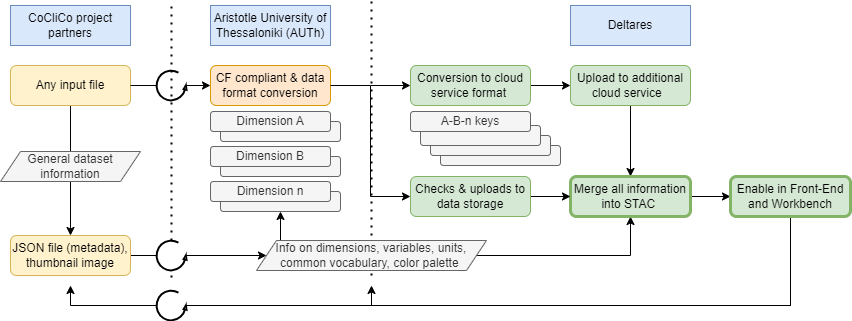

The diagram above was exported from draw.io. Its source (the exported page's mxGraphModel, read from the mxfile embedded in the PNG):
<mxGraphModel dx="1434" dy="758" grid="1" gridSize="10" guides="1" tooltips="1" connect="1" arrows="1" fold="1" page="1" pageScale="1" pageWidth="827" pageHeight="1169" math="0" shadow="0">
  <root>
    <mxCell id="0" />
    <mxCell id="1" parent="0" />
    <mxCell id="I14TMomOTsejebHJ_asf-1" value="CoCliCo project partners" style="rounded=0;whiteSpace=wrap;html=1;fillColor=#dae8fc;strokeColor=#6c8ebf;" parent="1" vertex="1">
      <mxGeometry x="40" y="80" width="120" height="40" as="geometry" />
    </mxCell>
    <mxCell id="I14TMomOTsejebHJ_asf-2" value="" style="endArrow=none;dashed=1;html=1;dashPattern=1 3;strokeWidth=2;rounded=0;startArrow=none;" parent="1" source="Hn6DXBa5ri_C2ZtKBFEW-7" edge="1">
      <mxGeometry width="50" height="50" relative="1" as="geometry">
        <mxPoint x="201" y="352" as="sourcePoint" />
        <mxPoint x="201" y="76" as="targetPoint" />
      </mxGeometry>
    </mxCell>
    <mxCell id="I14TMomOTsejebHJ_asf-3" value="Aristotle University of Thessaloniki (AUTh)" style="rounded=0;whiteSpace=wrap;html=1;fillColor=#dae8fc;strokeColor=#6c8ebf;" parent="1" vertex="1">
      <mxGeometry x="240" y="80" width="120" height="40" as="geometry" />
    </mxCell>
    <mxCell id="I14TMomOTsejebHJ_asf-4" value="Deltares" style="rounded=0;whiteSpace=wrap;html=1;fillColor=#dae8fc;strokeColor=#6c8ebf;" parent="1" vertex="1">
      <mxGeometry x="600" y="80" width="120" height="40" as="geometry" />
    </mxCell>
    <mxCell id="EINlNt8yytxM1uovisYH-11" style="edgeStyle=orthogonalEdgeStyle;rounded=0;orthogonalLoop=1;jettySize=auto;html=1;exitX=1;exitY=0.5;exitDx=0;exitDy=0;entryX=0;entryY=0.5;entryDx=0;entryDy=0;startArrow=none;" parent="1" source="Hn6DXBa5ri_C2ZtKBFEW-3" target="I14TMomOTsejebHJ_asf-14" edge="1">
      <mxGeometry relative="1" as="geometry" />
    </mxCell>
    <mxCell id="EINlNt8yytxM1uovisYH-14" style="edgeStyle=orthogonalEdgeStyle;rounded=0;orthogonalLoop=1;jettySize=auto;html=1;exitX=0.5;exitY=1;exitDx=0;exitDy=0;entryX=0.5;entryY=0;entryDx=0;entryDy=0;" parent="1" source="I14TMomOTsejebHJ_asf-6" target="I14TMomOTsejebHJ_asf-7" edge="1">
      <mxGeometry relative="1" as="geometry" />
    </mxCell>
    <mxCell id="I14TMomOTsejebHJ_asf-6" value="Any input file" style="rounded=1;whiteSpace=wrap;html=1;fillColor=#fff2cc;strokeColor=#d6b656;" parent="1" vertex="1">
      <mxGeometry x="40" y="140" width="120" height="40" as="geometry" />
    </mxCell>
    <mxCell id="jbvZBVoWwL8A11SPRhYM-2" style="edgeStyle=orthogonalEdgeStyle;rounded=0;orthogonalLoop=1;jettySize=auto;html=1;exitX=1;exitY=0.5;exitDx=0;exitDy=0;entryX=0.5;entryY=1;entryDx=0;entryDy=0;" parent="1" source="_Mm7_C1HA7al8NhIvhz8-4" target="I14TMomOTsejebHJ_asf-20" edge="1">
      <mxGeometry relative="1" as="geometry" />
    </mxCell>
    <mxCell id="_Mm7_C1HA7al8NhIvhz8-12" style="edgeStyle=orthogonalEdgeStyle;rounded=0;orthogonalLoop=1;jettySize=auto;html=1;exitX=1;exitY=0.5;exitDx=0;exitDy=0;entryX=0;entryY=0.5;entryDx=0;entryDy=0;endArrow=none;endFill=0;" edge="1" parent="1" source="I14TMomOTsejebHJ_asf-7" target="Hn6DXBa5ri_C2ZtKBFEW-7">
      <mxGeometry relative="1" as="geometry" />
    </mxCell>
    <mxCell id="I14TMomOTsejebHJ_asf-7" value="JSON file (metadata), thumbnail image" style="rounded=1;whiteSpace=wrap;html=1;fillColor=#fff2cc;strokeColor=#d6b656;" parent="1" vertex="1">
      <mxGeometry x="40" y="310" width="120" height="40" as="geometry" />
    </mxCell>
    <mxCell id="I14TMomOTsejebHJ_asf-11" value="General dataset information" style="shape=parallelogram;perimeter=parallelogramPerimeter;whiteSpace=wrap;html=1;fixedSize=1;fillColor=#f5f5f5;strokeColor=#666666;fontColor=#333333;" parent="1" vertex="1">
      <mxGeometry x="30" y="226" width="140" height="30" as="geometry" />
    </mxCell>
    <mxCell id="I14TMomOTsejebHJ_asf-21" style="edgeStyle=orthogonalEdgeStyle;rounded=0;orthogonalLoop=1;jettySize=auto;html=1;exitX=1;exitY=0.5;exitDx=0;exitDy=0;" parent="1" source="I14TMomOTsejebHJ_asf-13" target="I14TMomOTsejebHJ_asf-18" edge="1">
      <mxGeometry relative="1" as="geometry" />
    </mxCell>
    <mxCell id="I14TMomOTsejebHJ_asf-13" value="Conversion to cloud service format&amp;nbsp;" style="rounded=1;whiteSpace=wrap;html=1;fillColor=#d5e8d4;strokeColor=#82b366;" parent="1" vertex="1">
      <mxGeometry x="440" y="140" width="120" height="40" as="geometry" />
    </mxCell>
    <mxCell id="EINlNt8yytxM1uovisYH-16" style="edgeStyle=orthogonalEdgeStyle;rounded=0;orthogonalLoop=1;jettySize=auto;html=1;exitX=1;exitY=0.5;exitDx=0;exitDy=0;entryX=0;entryY=0.5;entryDx=0;entryDy=0;" parent="1" source="I14TMomOTsejebHJ_asf-14" target="I14TMomOTsejebHJ_asf-19" edge="1">
      <mxGeometry relative="1" as="geometry" />
    </mxCell>
    <mxCell id="I14TMomOTsejebHJ_asf-14" value="CF compliant &amp;amp; data format conversion" style="rounded=1;whiteSpace=wrap;html=1;fillColor=#ffe6cc;strokeColor=#d79b00;" parent="1" vertex="1">
      <mxGeometry x="240" y="140" width="120" height="40" as="geometry" />
    </mxCell>
    <mxCell id="I14TMomOTsejebHJ_asf-17" value="" style="endArrow=none;dashed=1;html=1;dashPattern=1 3;strokeWidth=2;rounded=0;startArrow=none;" parent="1" edge="1">
      <mxGeometry width="50" height="50" relative="1" as="geometry">
        <mxPoint x="401" y="350" as="sourcePoint" />
        <mxPoint x="401" y="76" as="targetPoint" />
      </mxGeometry>
    </mxCell>
    <mxCell id="QC7uQ0JU-ueqDjvXn9P9-6" style="edgeStyle=orthogonalEdgeStyle;rounded=0;orthogonalLoop=1;jettySize=auto;html=1;exitX=0.5;exitY=1;exitDx=0;exitDy=0;entryX=0.5;entryY=0;entryDx=0;entryDy=0;" parent="1" source="I14TMomOTsejebHJ_asf-18" target="I14TMomOTsejebHJ_asf-20" edge="1">
      <mxGeometry relative="1" as="geometry" />
    </mxCell>
    <mxCell id="I14TMomOTsejebHJ_asf-18" value="Upload to additional cloud service&amp;nbsp;&amp;nbsp;" style="rounded=1;whiteSpace=wrap;html=1;fillColor=#d5e8d4;strokeColor=#82b366;" parent="1" vertex="1">
      <mxGeometry x="600" y="140" width="120" height="40" as="geometry" />
    </mxCell>
    <mxCell id="_Mm7_C1HA7al8NhIvhz8-3" style="edgeStyle=orthogonalEdgeStyle;rounded=0;orthogonalLoop=1;jettySize=auto;html=1;exitX=1;exitY=0.5;exitDx=0;exitDy=0;entryX=0;entryY=0.5;entryDx=0;entryDy=0;" edge="1" parent="1" source="I14TMomOTsejebHJ_asf-20" target="_Mm7_C1HA7al8NhIvhz8-2">
      <mxGeometry relative="1" as="geometry" />
    </mxCell>
    <mxCell id="I14TMomOTsejebHJ_asf-20" value="Merge all information into STAC&amp;nbsp;" style="rounded=1;whiteSpace=wrap;html=1;fillColor=#d5e8d4;strokeColor=#82b366;strokeWidth=3;" parent="1" vertex="1">
      <mxGeometry x="600" y="251" width="120" height="40" as="geometry" />
    </mxCell>
    <mxCell id="QC7uQ0JU-ueqDjvXn9P9-4" style="edgeStyle=orthogonalEdgeStyle;rounded=0;orthogonalLoop=1;jettySize=auto;html=1;exitX=1;exitY=0.5;exitDx=0;exitDy=0;entryX=0;entryY=0.5;entryDx=0;entryDy=0;" parent="1" source="I14TMomOTsejebHJ_asf-19" target="I14TMomOTsejebHJ_asf-20" edge="1">
      <mxGeometry relative="1" as="geometry" />
    </mxCell>
    <mxCell id="I14TMomOTsejebHJ_asf-19" value="Checks &amp;amp; uploads to data storage" style="rounded=1;whiteSpace=wrap;html=1;fillColor=#d5e8d4;strokeColor=#82b366;" parent="1" vertex="1">
      <mxGeometry x="440" y="251" width="120" height="40" as="geometry" />
    </mxCell>
    <mxCell id="EINlNt8yytxM1uovisYH-4" value="" style="rounded=1;whiteSpace=wrap;html=1;fillColor=#f5f5f5;fontColor=#333333;strokeColor=#666666;" parent="1" vertex="1">
      <mxGeometry x="250" y="196" width="120" height="20" as="geometry" />
    </mxCell>
    <mxCell id="EINlNt8yytxM1uovisYH-5" value="Dimension A" style="rounded=1;whiteSpace=wrap;html=1;fillColor=#f5f5f5;fontColor=#333333;strokeColor=#666666;" parent="1" vertex="1">
      <mxGeometry x="240" y="186" width="120" height="20" as="geometry" />
    </mxCell>
    <mxCell id="EINlNt8yytxM1uovisYH-6" value="" style="rounded=1;whiteSpace=wrap;html=1;fillColor=#f5f5f5;fontColor=#333333;strokeColor=#666666;" parent="1" vertex="1">
      <mxGeometry x="250" y="231" width="120" height="20" as="geometry" />
    </mxCell>
    <mxCell id="EINlNt8yytxM1uovisYH-7" value="Dimension B" style="rounded=1;whiteSpace=wrap;html=1;fillColor=#f5f5f5;fontColor=#333333;strokeColor=#666666;" parent="1" vertex="1">
      <mxGeometry x="240" y="221" width="120" height="20" as="geometry" />
    </mxCell>
    <mxCell id="EINlNt8yytxM1uovisYH-8" value="" style="rounded=1;whiteSpace=wrap;html=1;fillColor=#f5f5f5;fontColor=#333333;strokeColor=#666666;" parent="1" vertex="1">
      <mxGeometry x="250" y="266" width="120" height="20" as="geometry" />
    </mxCell>
    <mxCell id="EINlNt8yytxM1uovisYH-9" value="Dimension n" style="rounded=1;whiteSpace=wrap;html=1;fillColor=#f5f5f5;fontColor=#333333;strokeColor=#666666;" parent="1" vertex="1">
      <mxGeometry x="240" y="256" width="120" height="20" as="geometry" />
    </mxCell>
    <mxCell id="VPRtmZ_0LM3J-p1eq2Kl-1" value="" style="rounded=1;whiteSpace=wrap;html=1;fillColor=#f5f5f5;fontColor=#333333;strokeColor=#666666;" parent="1" vertex="1">
      <mxGeometry x="470" y="220" width="120" height="20" as="geometry" />
    </mxCell>
    <mxCell id="VPRtmZ_0LM3J-p1eq2Kl-2" value="" style="rounded=1;whiteSpace=wrap;html=1;fillColor=#f5f5f5;fontColor=#333333;strokeColor=#666666;" parent="1" vertex="1">
      <mxGeometry x="460" y="210" width="120" height="20" as="geometry" />
    </mxCell>
    <mxCell id="VPRtmZ_0LM3J-p1eq2Kl-3" value="" style="rounded=1;whiteSpace=wrap;html=1;fillColor=#f5f5f5;fontColor=#333333;strokeColor=#666666;" parent="1" vertex="1">
      <mxGeometry x="450" y="200" width="120" height="20" as="geometry" />
    </mxCell>
    <mxCell id="VPRtmZ_0LM3J-p1eq2Kl-4" value="A-B-n keys" style="rounded=1;whiteSpace=wrap;html=1;fillColor=#f5f5f5;fontColor=#333333;strokeColor=#666666;" parent="1" vertex="1">
      <mxGeometry x="440" y="186" width="120" height="20" as="geometry" />
    </mxCell>
    <mxCell id="Hn6DXBa5ri_C2ZtKBFEW-3" value="" style="verticalLabelPosition=bottom;html=1;verticalAlign=top;strokeWidth=2;shape=mxgraph.lean_mapping.physical_pull;pointerEvents=1;" parent="1" vertex="1">
      <mxGeometry x="186" y="145" width="30" height="30" as="geometry" />
    </mxCell>
    <mxCell id="Hn6DXBa5ri_C2ZtKBFEW-4" value="" style="edgeStyle=orthogonalEdgeStyle;rounded=0;orthogonalLoop=1;jettySize=auto;html=1;exitX=1;exitY=0.5;exitDx=0;exitDy=0;entryX=0;entryY=0.5;entryDx=0;entryDy=0;endArrow=none;" parent="1" source="I14TMomOTsejebHJ_asf-6" target="Hn6DXBa5ri_C2ZtKBFEW-3" edge="1">
      <mxGeometry relative="1" as="geometry">
        <mxPoint x="160" y="160" as="sourcePoint" />
        <mxPoint x="240" y="160" as="targetPoint" />
      </mxGeometry>
    </mxCell>
    <mxCell id="Hn6DXBa5ri_C2ZtKBFEW-6" value="" style="edgeStyle=orthogonalEdgeStyle;rounded=0;orthogonalLoop=1;jettySize=auto;html=1;exitX=1;exitY=0.5;exitDx=0;exitDy=0;entryX=0;entryY=0.5;entryDx=0;entryDy=0;endArrow=none;" parent="1" source="I14TMomOTsejebHJ_asf-14" edge="1">
      <mxGeometry relative="1" as="geometry">
        <mxPoint x="385.5" y="160" as="targetPoint" />
        <mxPoint x="360" y="160" as="sourcePoint" />
      </mxGeometry>
    </mxCell>
    <mxCell id="_Mm7_C1HA7al8NhIvhz8-13" style="edgeStyle=orthogonalEdgeStyle;rounded=0;orthogonalLoop=1;jettySize=auto;html=1;exitX=0.98;exitY=0.5;exitDx=0;exitDy=0;entryX=0;entryY=0.5;entryDx=0;entryDy=0;" edge="1" parent="1" source="Hn6DXBa5ri_C2ZtKBFEW-7" target="_Mm7_C1HA7al8NhIvhz8-4">
      <mxGeometry relative="1" as="geometry" />
    </mxCell>
    <mxCell id="Hn6DXBa5ri_C2ZtKBFEW-7" value="" style="verticalLabelPosition=bottom;html=1;verticalAlign=top;strokeWidth=2;shape=mxgraph.lean_mapping.physical_pull;pointerEvents=1;" parent="1" vertex="1">
      <mxGeometry x="186" y="315" width="30" height="30" as="geometry" />
    </mxCell>
    <mxCell id="Hn6DXBa5ri_C2ZtKBFEW-8" value="" style="endArrow=none;dashed=1;html=1;dashPattern=1 3;strokeWidth=2;rounded=0;" parent="1" target="Hn6DXBa5ri_C2ZtKBFEW-7" edge="1">
      <mxGeometry width="50" height="50" relative="1" as="geometry">
        <mxPoint x="201" y="352" as="sourcePoint" />
        <mxPoint x="201" y="76" as="targetPoint" />
      </mxGeometry>
    </mxCell>
    <mxCell id="jbvZBVoWwL8A11SPRhYM-1" value="" style="endArrow=classic;html=1;rounded=0;entryX=0;entryY=0.5;entryDx=0;entryDy=0;" parent="1" target="I14TMomOTsejebHJ_asf-13" edge="1">
      <mxGeometry width="50" height="50" relative="1" as="geometry">
        <mxPoint x="400" y="160" as="sourcePoint" />
        <mxPoint x="440" y="270" as="targetPoint" />
      </mxGeometry>
    </mxCell>
    <mxCell id="_Mm7_C1HA7al8NhIvhz8-11" style="edgeStyle=orthogonalEdgeStyle;rounded=0;orthogonalLoop=1;jettySize=auto;html=1;exitX=0.5;exitY=1;exitDx=0;exitDy=0;entryX=0.98;entryY=0.5;entryDx=0;entryDy=0;endArrow=none;endFill=0;" edge="1" parent="1" source="_Mm7_C1HA7al8NhIvhz8-2" target="_Mm7_C1HA7al8NhIvhz8-10">
      <mxGeometry relative="1" as="geometry">
        <Array as="points">
          <mxPoint x="820" y="380" />
          <mxPoint x="216" y="380" />
        </Array>
      </mxGeometry>
    </mxCell>
    <mxCell id="_Mm7_C1HA7al8NhIvhz8-18" style="edgeStyle=orthogonalEdgeStyle;rounded=0;orthogonalLoop=1;jettySize=auto;html=1;exitX=0.5;exitY=1;exitDx=0;exitDy=0;" edge="1" parent="1" source="_Mm7_C1HA7al8NhIvhz8-2">
      <mxGeometry relative="1" as="geometry">
        <mxPoint x="401" y="360" as="targetPoint" />
        <Array as="points">
          <mxPoint x="820" y="380" />
          <mxPoint x="401" y="380" />
        </Array>
      </mxGeometry>
    </mxCell>
    <mxCell id="_Mm7_C1HA7al8NhIvhz8-2" value="Enable in Front-End and Workbench" style="rounded=1;whiteSpace=wrap;html=1;fillColor=#d5e8d4;strokeColor=#82b366;strokeWidth=3;" vertex="1" parent="1">
      <mxGeometry x="760" y="251" width="120" height="40" as="geometry" />
    </mxCell>
    <mxCell id="_Mm7_C1HA7al8NhIvhz8-7" style="edgeStyle=orthogonalEdgeStyle;rounded=0;orthogonalLoop=1;jettySize=auto;html=1;exitX=0.25;exitY=0;exitDx=0;exitDy=0;entryX=0.5;entryY=1;entryDx=0;entryDy=0;" edge="1" parent="1" source="_Mm7_C1HA7al8NhIvhz8-4" target="EINlNt8yytxM1uovisYH-8">
      <mxGeometry relative="1" as="geometry">
        <Array as="points">
          <mxPoint x="310" y="315" />
        </Array>
      </mxGeometry>
    </mxCell>
    <mxCell id="_Mm7_C1HA7al8NhIvhz8-4" value="Info on dimensions, variables, units, common vocabulary, color palette&amp;nbsp;" style="shape=parallelogram;perimeter=parallelogramPerimeter;whiteSpace=wrap;html=1;fixedSize=1;fillColor=#f5f5f5;strokeColor=#666666;fontColor=#333333;" vertex="1" parent="1">
      <mxGeometry x="286" y="315" width="230" height="30" as="geometry" />
    </mxCell>
    <mxCell id="_Mm7_C1HA7al8NhIvhz8-16" style="edgeStyle=orthogonalEdgeStyle;rounded=0;orthogonalLoop=1;jettySize=auto;html=1;exitX=0;exitY=0.5;exitDx=0;exitDy=0;" edge="1" parent="1" source="_Mm7_C1HA7al8NhIvhz8-10">
      <mxGeometry relative="1" as="geometry">
        <mxPoint x="100" y="360" as="targetPoint" />
        <Array as="points">
          <mxPoint x="186" y="380" />
          <mxPoint x="100" y="380" />
        </Array>
      </mxGeometry>
    </mxCell>
    <mxCell id="_Mm7_C1HA7al8NhIvhz8-10" value="" style="verticalLabelPosition=bottom;html=1;verticalAlign=top;strokeWidth=2;shape=mxgraph.lean_mapping.physical_pull;pointerEvents=1;" vertex="1" parent="1">
      <mxGeometry x="186" y="365" width="30" height="30" as="geometry" />
    </mxCell>
  </root>
</mxGraphModel>